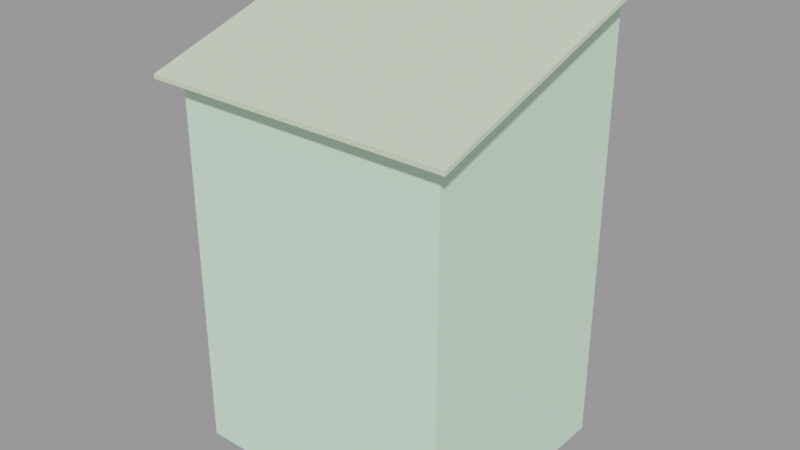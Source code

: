 # Source: wood_shack001.blend  (saved by Blender 2.92.15; exported with 4.5.12 LTS)
import bpy
from mathutils import Matrix  # noqa: F401  (used for matrix-valued properties, if any)

bpy.ops.wm.read_factory_settings(use_empty=True)
scene = bpy.context.scene
scene.name = 'wood_shack001.qc'

# ---- collections
col_wood_shack001 = bpy.data.collections.new('wood_shack001'); scene.collection.children.link(col_wood_shack001)

# ---- materials (node trees are filled in below, after node groups)
mat_wall027 = bpy.data.materials.new('wall027')
mat_wall027.use_transparent_shadow = False
mat_wall027.diffuse_color = (0.6512, 0.7774, 0.5579, 1.0)
mat_wood_wall002 = bpy.data.materials.new('wood_wall002')
mat_wood_wall002.use_transparent_shadow = False
mat_wood_wall002.diffuse_color = (0.6762, 0.9301, 0.7102, 1.0)

# ---- material node trees

# ---- meshes
me_wood_shack001_reference = bpy.data.meshes.new('wood_shack001_reference')
me_wood_shack001_reference.from_pydata([(-72.0, -64.0, 175.0), (72.0, -64.0, 175.0), (-72.0, 64.0, 214.3), (72.0, 64.0, 214.3), (-72.0, 64.0, 212.3), (72.0, 64.0, 212.3), (-72.0, -64.0, 173.0), (72.0, -64.0, 173.0), (64.0, -56.0, -0.3469), (64.0, -56.0, 175.7), (-64.0, -56.0, -0.3469), (-64.0, -56.0, 175.7), (-64.0, 56.0, -0.3469), (-64.0, 56.0, 175.7), (-64.0, 56.0, 209.7), (64.0, 56.0, -0.3469), (64.0, 56.0, 175.7), (64.0, 56.0, 209.7)], [], [(0, 1, 2), (1, 3, 2), (4, 2, 5), (2, 3, 5), (0, 6, 1), (6, 7, 1), (6, 0, 4), (0, 2, 4), (4, 5, 6), (5, 7, 6), (3, 1, 5), (5, 1, 7), (8, 9, 10), (9, 11, 10), (10, 11, 12), (11, 13, 12), (14, 13, 11), (12, 13, 15), (13, 16, 15), (13, 14, 16), (14, 17, 16), (15, 16, 8), (16, 9, 8), (16, 17, 9)])
me_wood_shack001_reference.polygons.foreach_set('use_smooth', [True] * 24)
me_wood_shack001_reference.polygons.foreach_set('material_index', [0, 0, 0, 0, 0, 0, 0, 0, 0, 0, 0, 0, 1, 1, 1, 1, 1, 1, 1, 1, 1, 1, 1, 1])
_k = set([(0, 1), (0, 2), (0, 6), (1, 3), (1, 7), (2, 3), (2, 4), (3, 5), (4, 5), (4, 6), (5, 7), (6, 7), (8, 9), (9, 16), (10, 11), (12, 13), (13, 14), (15, 16), (16, 17)])
me_wood_shack001_reference.attributes.new('sharp_edge', 'BOOLEAN', 'EDGE').data.foreach_set('value', [ (min(e.vertices), max(e.vertices)) in _k for e in me_wood_shack001_reference.edges])
_uv = me_wood_shack001_reference.uv_layers.new(name='UVMap')
_uv.uv.foreach_set('vector', [0.00733, 0.3761, 0.4963, 0.3761, 0.00733, 0.8107, 0.4963, 0.3761, 0.4963, 0.8107, 0.00733, 0.8107, 0.003747, 0.9991, 0.01156, 0.9991, 0.003747, 0.4366, 0.01156, 0.9991, 0.01156, 0.4366, 0.003747, 0.4366, 0.3883, 0.9983, 0.3805, 0.9983, 0.3883, 0.4358, 0.3805, 0.9983, 0.3805, 0.4358, 0.3883, 0.4358, 0.1266, 0.4695, 0.1191, 0.4718, 0.1267, 0.9926, 0.1191, 0.4718, 0.1192, 0.9949, 0.1267, 0.9926, 0.5116, 0.8107, 1.0, 0.8107, 0.5116, 0.3761, 1.0, 0.8107, 1.0, 0.3761, 0.5116, 0.3761, 0.2499, 0.9341, 0.2499, 0.4287, 0.2574, 0.9319, 0.2574, 0.9319, 0.2499, 0.4287, 0.2574, 0.4265, 0.5104, 0.8214, 0.5104, 0.1339, 1.01, 0.8214, 0.5104, 0.1339, 1.01, 0.1339, 1.01, 0.8214, -0.4349, 0.8214, -0.4349, 0.1339, 0.002586, 0.8214, -0.4349, 0.1339, 0.002586, 0.1339, 0.002586, 0.8214, 0.002586, 0.001104, 0.002586, 0.1339, -0.4349, 0.1339, 0.002586, 0.8214, 0.002586, 0.1339, 0.5026, 0.8214, 0.002586, 0.1339, 0.5026, 0.1339, 0.5026, 0.8214, 0.002586, 0.1339, 0.002586, 0.001103, 0.5026, 0.1339, 0.002586, 0.001103, 0.5026, 0.001103, 0.5026, 0.1339, 0.5026, 0.8214, 0.5026, 0.1339, 0.9401, 0.8214, 0.5026, 0.1339, 0.9401, 0.1339, 0.9401, 0.8214, 0.5026, 0.1339, 0.5026, 0.001104, 0.9401, 0.1339])
_uv.active_render = True
_uv = me_wood_shack001_reference.uv_layers.new(name='lightmap')
_uv.uv.foreach_set('vector', [0.999, 0.3323, 0.999, 0.002002, 0.6687, 0.3323, 0.998, 0.001001, 0.6677, 0.001001, 0.6677, 0.3313, 0.6657, 0.7907, 0.6657, 0.752, 0.3353, 0.7907, 0.6647, 0.751, 0.3343, 0.751, 0.3343, 0.7897, 0.7907, 0.6657, 0.752, 0.6657, 0.7907, 0.3353, 0.751, 0.6647, 0.751, 0.3343, 0.7897, 0.3343, 0.7937, 0.6657, 0.8323, 0.6657, 0.8323, 0.3353, 0.3353, 0.8323, 0.6657, 0.7937, 0.6657, 0.8323, 0.6657, 0.3323, 0.6657, 0.002002, 0.3353, 0.3323, 0.6647, 0.001001, 0.3343, 0.001001, 0.3343, 0.3313, 0.3343, 0.8313, 0.6647, 0.7927, 0.3343, 0.7927, 0.7927, 0.6647, 0.7927, 0.3343, 0.8313, 0.3343, 0.3323, 0.999, 0.3323, 0.6687, 0.002002, 0.999, 0.3313, 0.6677, 0.001001, 0.6677, 0.001001, 0.998, 0.3323, 0.6657, 0.3323, 0.3353, 0.002002, 0.6657, 0.002002, 0.3323, 0.3323, 0.3323, 0.3323, 0.002002, 0.6687, 0.6657, 0.749, 0.6657, 0.749, 0.3353, 0.6657, 0.6657, 0.6657, 0.3353, 0.3353, 0.6657, 0.6647, 0.3343, 0.3343, 0.3343, 0.3343, 0.6647, 0.6657, 0.749, 0.6657, 0.6687, 0.3353, 0.749, 0.6647, 0.6677, 0.3343, 0.6677, 0.3343, 0.748, 0.001001, 0.3343, 0.001001, 0.6647, 0.3313, 0.3343, 0.3313, 0.001001, 0.001001, 0.001001, 0.001001, 0.3313, 0.6677, 0.3343, 0.748, 0.3343, 0.6677, 0.6647])
me_wood_shack001_reference.materials.append(mat_wall027)
me_wood_shack001_reference.materials.append(mat_wood_wall002)
me_wood_shack001_reference.use_remesh_fix_poles = True
me_wood_shack001_reference.use_remesh_preserve_attributes = False
me_wood_shack001_reference.use_mirror_vertex_groups = False
me_wood_shack001_reference.update()
me_wood_shack001_reference.normals_split_custom_set([tuple(v) for v in zip(*[iter([0.0, -0.2941, 0.9558, 4.436e-08, -0.2941, 0.9558, 4.044e-08, -0.2941, 0.9558, 4.436e-08, -0.2941, 0.9558, 8.48e-08, -0.2941, 0.9558, 4.044e-08, -0.2941, 0.9558, -2.649e-08, 1.0, 0.0, -2.649e-08, 1.0, 0.0, -2.649e-08, 1.0, 0.0, -2.649e-08, 1.0, 0.0, -2.649e-08, 1.0, 0.0, -2.649e-08, 1.0, 0.0, 0.0, -1.0, 0.0, 0.0, -1.0, 0.0, 0.0, -1.0, 0.0, 0.0, -1.0, 0.0, 0.0, -1.0, 0.0, 0.0, -1.0, 0.0, -1.0, 0.0, 0.0, -1.0, -7.315e-09, 0.0, -1.0, -9.454e-07, 0.0, -1.0, -7.315e-09, 0.0, -1.0, -9.527e-07, 0.0, -1.0, -9.454e-07, 0.0, 0.0, 0.2941, -0.9558, 0.0, 0.2941, -0.9558, 0.0, 0.2941, -0.9558, 0.0, 0.2941, -0.9558, 0.0, 0.2941, -0.9558, 0.0, 0.2941, -0.9558, 1.0, 0.0, 0.0, 1.0, 0.0, 0.0, 1.0, 0.0, 0.0, 1.0, 0.0, 0.0, 1.0, 0.0, 0.0, 1.0, 0.0, 0.0, 5.961e-08, -1.0, -3.988e-06, 5.96e-08, -1.0, -4.014e-06, 5.96e-08, -1.0, -4.005e-06, 5.96e-08, -1.0, -4.014e-06, 5.96e-08, -1.0, -4.031e-06, 5.96e-08, -1.0, -4.005e-06, -1.0, -9.908e-08, -1.366e-13, -1.0, -3.01e-08, -4.229e-14, -1.0, -6.333e-08, -8.783e-14, -1.0, -3.01e-08, -4.229e-14, -1.0, 0.0, -7.382e-16, -1.0, -6.333e-08, -8.783e-14, -1.0, 0.0, 0.0, -1.0, 0.0, -7.382e-16, -1.0, -3.01e-08, -4.229e-14, -5.96e-08, 1.0, 4.335e-08, -5.96e-08, 1.0, 2.167e-08, -5.96e-08, 1.0, 4.335e-08, -5.96e-08, 1.0, 2.167e-08, -4.717e-08, 1.0, 2.167e-08, -5.96e-08, 1.0, 4.335e-08, -5.96e-08, 1.0, 2.167e-08, -5.468e-08, 1.0, 0.0, -4.717e-08, 1.0, 2.167e-08, -5.468e-08, 1.0, 0.0, -2.98e-08, 1.0, 0.0, -4.717e-08, 1.0, 2.167e-08, 1.0, 9.908e-08, 1.476e-15, 1.0, 3.575e-08, 8.783e-14, 1.0, 6.333e-08, 5.022e-14, 1.0, 3.575e-08, 8.783e-14, 1.0, 0.0, 1.366e-13, 1.0, 6.333e-08, 5.022e-14, 1.0, 1.282e-07, 3.821e-15, 1.0, 1.282e-07, 3.821e-15, 1.0, 1.282e-07, 3.821e-15])] * 3)])
arm_wood_shack001_qc_skeleton = bpy.data.armatures.new('wood_shack001.qc_skeleton')  # bones are not reproduced

# ---- objects
ob_wood_shack001_qc_skeleton = bpy.data.objects.new('wood_shack001.qc_skeleton', arm_wood_shack001_qc_skeleton)
ob_wood_shack001_reference = bpy.data.objects.new('wood_shack001_reference', me_wood_shack001_reference)

# ---- transforms, parenting, visibility, modifiers, constraints
ob_wood_shack001_qc_skeleton.location = (0.0, 0.0, 0.0)
ob_wood_shack001_qc_skeleton.show_in_front = True
ob_wood_shack001_qc_skeleton.lineart.crease_threshold = 0.0
ob_wood_shack001_reference.parent = ob_wood_shack001_qc_skeleton
ob_wood_shack001_reference.location = (0.0, 0.0, 0.0)
ob_wood_shack001_reference.lineart.crease_threshold = 0.0
_vg = ob_wood_shack001_reference.vertex_groups.new(name='static_prop')
_vg.add([0, 1, 2, 3, 4, 5, 6, 7, 8, 9, 10, 11, 12, 13, 14, 15, 16, 17], 1.0, 'REPLACE')
_m = ob_wood_shack001_reference.modifiers.new('Armature', 'ARMATURE')
_m.object = ob_wood_shack001_qc_skeleton

# ---- collection membership
scene.collection.objects.link(ob_wood_shack001_qc_skeleton)
scene.collection.objects.link(ob_wood_shack001_reference)
col_wood_shack001.objects.link(ob_wood_shack001_qc_skeleton)
col_wood_shack001.objects.link(ob_wood_shack001_reference)

# ---- scene / render settings (as saved in the file)
scene.frame_start = 1; scene.frame_end = 250; scene.frame_set(0)
scene.render.engine = 'BLENDER_EEVEE_NEXT'
scene.cycles.use_denoising = False
scene.cycles.samples = 128
scene.cycles.sampling_pattern = 'TABULATED_SOBOL'
scene.cycles.use_adaptive_sampling = False
scene.cycles.use_light_tree = False
scene.view_settings.view_transform = 'Filmic'
bpy.context.view_layer.update()

# ---- added for rendering (the .blend has no active camera and no usable light): camera, sun + grey world if the file has none
cam_auto = bpy.data.cameras.new('AutoCamera')
cam_auto.lens = 50.0
cam_auto.sensor_width = 36.0
cam_auto.clip_end = 4684.03
ob_auto_camera = bpy.data.objects.new('AutoCamera', cam_auto)
scene.collection.objects.link(ob_auto_camera)
ob_auto_camera.location = (266.897, -320.277, 320.518)
ob_auto_camera.rotation_euler = (1.09748, -7.21219e-08, 0.694738)
scene.camera = ob_auto_camera
light_auto_sun = bpy.data.lights.new('AutoSun', 'SUN')
light_auto_sun.energy = 3.0
light_auto_sun.angle = 0.0523599
ob_auto_sun = bpy.data.objects.new('AutoSun', light_auto_sun)
scene.collection.objects.link(ob_auto_sun)
ob_auto_sun.rotation_euler = (0.872665, 0.174533, 0.523599)
if scene.world is None:
    world_auto = bpy.data.worlds.new('AutoWorld')
    world_auto.color = (0.3, 0.3, 0.3)
    scene.world = world_auto
bpy.context.view_layer.update()
